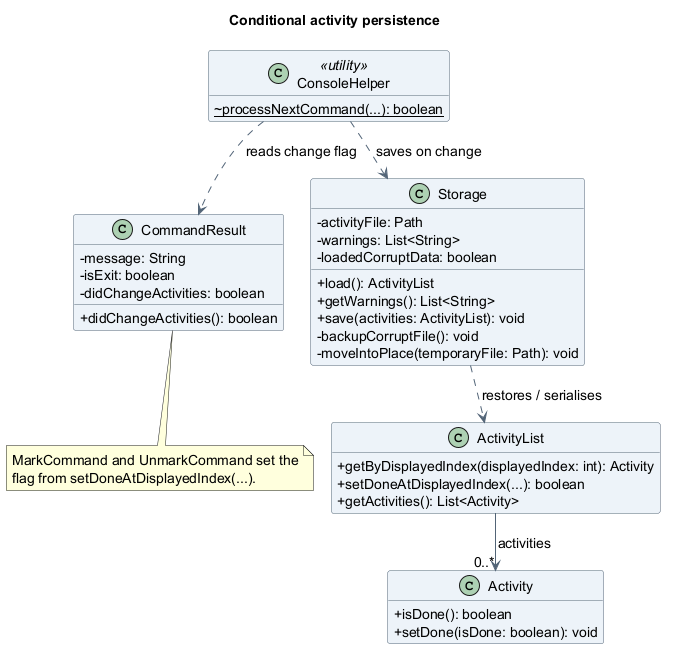

The diagram above was rendered by PlantUML. Its source (embedded in the PNG):
@startuml
!pragma layout smetana
title Conditional activity persistence
skinparam backgroundColor white
skinparam shadowing false
skinparam defaultFontName SansSerif
skinparam defaultFontSize 14
skinparam classAttributeIconSize 0
skinparam classBackgroundColor #EDF3F8
skinparam classBorderColor #526477
skinparam ArrowColor #526477
hide empty members

class ConsoleHelper <<utility>> {
  {static} ~processNextCommand(...): boolean
}
class CommandResult {
  -message: String
  -isExit: boolean
  -didChangeActivities: boolean
  +didChangeActivities(): boolean
}
class Storage {
  -activityFile: Path
  -warnings: List<String>
  -loadedCorruptData: boolean
  +load(): ActivityList
  +getWarnings(): List<String>
  +save(activities: ActivityList): void
  -backupCorruptFile(): void
  -moveIntoPlace(temporaryFile: Path): void
}
class ActivityList {
  +getByDisplayedIndex(displayedIndex: int): Activity
  +setDoneAtDisplayedIndex(...): boolean
  +getActivities(): List<Activity>
}
class Activity {
  +isDone(): boolean
  +setDone(isDone: boolean): void
}

ConsoleHelper ..> CommandResult : reads change flag
ConsoleHelper ..> Storage : saves on change
Storage ..> ActivityList : restores / serialises
ActivityList --> "0..*" Activity : activities

note bottom of CommandResult
  MarkCommand and UnmarkCommand set the
  flag from setDoneAtDisplayedIndex(...).
end note
@enduml